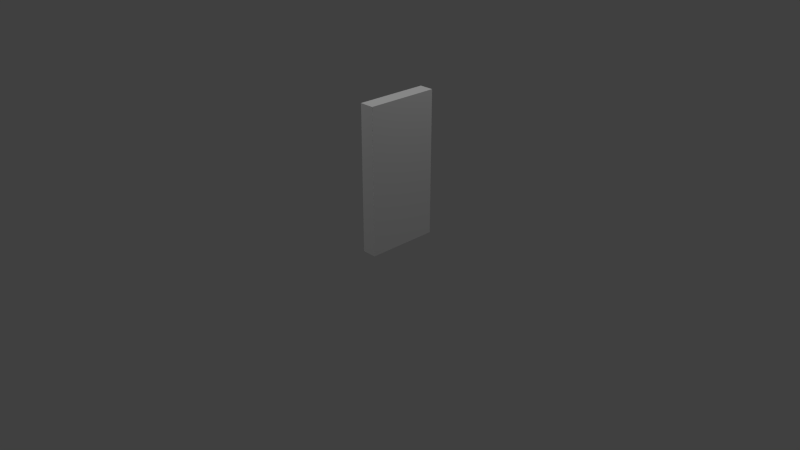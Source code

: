 # Source: wall1.blend  (saved by Blender 2.76.0; exported with 4.5.12 LTS)
import bpy
from mathutils import Matrix  # noqa: F401  (used for matrix-valued properties, if any)

bpy.ops.wm.read_factory_settings(use_empty=True)
scene = bpy.context.scene
scene.name = 'Scene'

# ---- collections
col_collection_1 = bpy.data.collections.new('Collection 1'); scene.collection.children.link(col_collection_1)

# ---- materials (node trees are filled in below, after node groups)
mat_mat_wall1 = bpy.data.materials.new('mat_wall1')
mat_mat_wall1.alpha_threshold = 0.0
mat_mat_wall1.use_transparent_shadow = False
mat_mat_wall1.diffuse_color = (1.0, 1.0, 1.0, 1.0)
mat_mat_wall1.roughness = 0.5
mat_mat_wall1.specular_intensity = 0.0
mat_mat_wall1.line_color = (0.0, 0.0, 0.0, 1.0)

# ---- material node trees

# ---- world
world_world = bpy.data.worlds.new('World'); scene.world = world_world
world_world.color = (0.05088, 0.05088, 0.05088)
world_world.use_sun_shadow = False
world_world.sun_shadow_jitter_overblur = 0.0
world_world.cycles.sampling_method = 'MANUAL'
world_world.cycles.sample_map_resolution = 256

# ---- cameras
cam_camera = bpy.data.cameras.new('Camera')
cam_camera.clip_end = 100.0
cam_camera.lens = 35.0
cam_camera.sensor_width = 32.0
cam_camera.sensor_height = 18.0
cam_camera.ortho_scale = 7.314
cam_camera.dof.focus_distance = 0.0
cam_camera.dof.aperture_fstop = 128.0

# ---- lights
light_lamp_001 = bpy.data.lights.new('Lamp.001', 'POINT')
light_lamp_001.transmission_factor = 0.0
light_lamp_001.cutoff_distance = 30.0
light_lamp_001.energy = 100.0
light_lamp_001.shadow_buffer_clip_start = 1.001
light_lamp_001.shadow_soft_size = 0.1
light_lamp_001.shadow_maximum_resolution = 0.006
light_lamp_001.use_absolute_resolution = True
light_lamp_001.cycles.use_multiple_importance_sampling = False
light_lamp = bpy.data.lights.new('Lamp', 'POINT')
light_lamp.transmission_factor = 0.0
light_lamp.cutoff_distance = 30.0
light_lamp.energy = 100.0
light_lamp.shadow_buffer_clip_start = 1.001
light_lamp.shadow_soft_size = 0.1
light_lamp.shadow_maximum_resolution = 0.006
light_lamp.use_absolute_resolution = True
light_lamp.cycles.use_multiple_importance_sampling = False

# ---- meshes
me_cube = bpy.data.meshes.new('Cube')
me_cube.from_pydata([(1.0, 1.0, -1.0), (1.0, -1.0, -1.0), (-1.0, -1.0, -1.0), (-1.0, 1.0, -1.0), (1.0, 1.0, 1.0), (1.0, -1.0, 1.0), (-1.0, -1.0, 1.0), (-1.0, 1.0, 1.0), (1.0, 1.0, 0.0), (1.0, -1.0, 0.0), (-1.0, -1.0, 0.0), (-1.0, 1.0, 0.0), (1.788e-07, 1.0, -1.0), (0.0, -1.0, -1.0), (2.384e-07, 1.0, 1.0), (-5.364e-07, -1.0, 1.0), (2.384e-07, 1.0, 0.0), (-2.98e-07, -1.0, 0.0), (1.0, 1.0, 0.5), (1.0, -1.0, 0.5), (-1.0, -1.0, 0.5), (-1.0, 1.0, 0.5), (2.384e-07, 1.0, 0.5), (-4.172e-07, -1.0, 0.5), (1.0, 1.0, -0.5), (1.0, -1.0, -0.5), (-1.0, -1.0, -0.5), (-1.0, 1.0, -0.5), (-1.49e-07, -1.0, -0.5), (2.086e-07, 1.0, -0.5)], [], [(12, 13, 2, 3), (14, 7, 6, 15), (18, 4, 5, 19), (20, 6, 7, 21), (23, 15, 6, 20), (22, 14, 4, 18), (29, 16, 8, 24), (28, 17, 10, 26), (26, 10, 11, 27), (24, 8, 9, 25), (25, 9, 17, 28), (27, 11, 16, 29), (21, 7, 14, 22), (19, 5, 15, 23), (4, 14, 15, 5), (0, 1, 13, 12), (9, 19, 23, 17), (11, 21, 22, 16), (16, 22, 18, 8), (17, 23, 20, 10), (10, 20, 21, 11), (8, 18, 19, 9), (3, 27, 29, 12), (1, 25, 28, 13), (0, 24, 25, 1), (2, 26, 27, 3), (13, 28, 26, 2), (12, 29, 24, 0)])
_uv = me_cube.uv_layers.new(name='UVMap')
_uv.uv.foreach_set('vector', [0.3567, 0.5, 0.6433, 0.5, 0.6433, 0.9999, 0.3567, 0.9999, 0.6161, 0.5, 0.6161, 0.9999, 0.3839, 0.9999, 0.3839, 0.5, 4.273e-05, 0.25, 4.273e-05, 4.322e-05, 0.1827, 4.273e-05, 0.1827, 0.25, 0.1827, 0.75, 0.1827, 1.0, 4.273e-05, 1.0, 4.273e-05, 0.75, 0.5, 0.25, 0.5, 4.119e-05, 1.0, -2.547e-09, 1.0, 0.25, 0.5, 0.25, 0.5, 4.107e-05, 1.0, -2.561e-09, 1.0, 0.25, 0.5, 0.75, 0.5, 0.5, 1.0, 0.5, 1.0, 0.75, 0.5, 0.75, 0.5, 0.5, 1.0, 0.5, 1.0, 0.75, 0.1827, 0.25, 0.1827, 0.5, 4.273e-05, 0.5, 4.273e-05, 0.25, 4.273e-05, 0.75, 4.273e-05, 0.5, 0.1827, 0.5, 0.1827, 0.75, 8.223e-05, 0.75, 8.232e-05, 0.5, 0.5, 0.5, 0.5, 0.75, 8.224e-05, 0.75, 8.221e-05, 0.5, 0.5, 0.5, 0.5, 0.75, 8.218e-05, 0.25, 8.215e-05, 8.215e-05, 0.5, 4.107e-05, 0.5, 0.25, 8.24e-05, 0.25, 8.249e-05, 8.237e-05, 0.5, 4.119e-05, 0.5, 0.25, 0.6161, 9.999e-05, 0.6161, 0.5, 0.3839, 0.5, 0.3839, 0.0001002, 0.3567, 9.999e-05, 0.6433, 9.999e-05, 0.6433, 0.5, 0.3567, 0.5, 8.232e-05, 0.5, 8.24e-05, 0.25, 0.5, 0.25, 0.5, 0.5, 8.221e-05, 0.5, 8.218e-05, 0.25, 0.5, 0.25, 0.5, 0.5, 0.5, 0.5, 0.5, 0.25, 1.0, 0.25, 1.0, 0.5, 0.5, 0.5, 0.5, 0.25, 1.0, 0.25, 1.0, 0.5, 0.1827, 0.5, 0.1827, 0.75, 4.273e-05, 0.75, 4.273e-05, 0.5, 4.273e-05, 0.5, 4.273e-05, 0.25, 0.1827, 0.25, 0.1827, 0.5, 8.227e-05, 0.9999, 8.224e-05, 0.75, 0.5, 0.75, 0.5, 1.0, 8.215e-05, 0.9999, 8.223e-05, 0.75, 0.5, 0.75, 0.5, 1.0, 4.273e-05, 1.0, 4.273e-05, 0.75, 0.1827, 0.75, 0.1827, 1.0, 0.1827, 4.273e-05, 0.1827, 0.25, 4.273e-05, 0.25, 4.273e-05, 4.296e-05, 0.5, 1.0, 0.5, 0.75, 1.0, 0.75, 1.0, 1.0, 0.5, 1.0, 0.5, 0.75, 1.0, 0.75, 1.0, 1.0])
me_cube.materials.append(mat_mat_wall1)
me_cube.use_remesh_preserve_volume = False
me_cube.use_remesh_preserve_attributes = False
me_cube.use_mirror_vertex_groups = False
me_cube.update()

# ---- objects
ob_lamp_001 = bpy.data.objects.new('Lamp.001', light_lamp_001)
ob_cube = bpy.data.objects.new('Cube', me_cube)
ob_lamp = bpy.data.objects.new('Lamp', light_lamp)
ob_camera = bpy.data.objects.new('Camera', cam_camera)

# ---- transforms, parenting, visibility, modifiers, constraints
ob_lamp_001.location = (-2.549, -1.746, 5.456)
ob_lamp_001.rotation_euler = (0.6503, 0.05522, 1.866)
ob_lamp_001.lock_rotations_4d = False
ob_lamp_001.empty_display_type = 'ARROWS'
ob_lamp_001.color = (0.0, 0.0, 0.0, 0.0)
ob_lamp_001.lineart.crease_threshold = 0.0
ob_cube.location = (-2.98e-08, 0.5, 1.0)
ob_cube.rotation_euler = (0.0, -0.0, -1.571)
ob_cube.scale = (0.5, 0.1, 1.0)
ob_cube.lock_rotations_4d = False
ob_cube.empty_display_type = 'ARROWS'
ob_cube.lineart.crease_threshold = 0.0
ob_lamp.location = (1.763, 1.698, 5.904)
ob_lamp.rotation_euler = (0.6503, 0.05522, 1.866)
ob_lamp.lock_rotations_4d = False
ob_lamp.empty_display_type = 'ARROWS'
ob_lamp.color = (0.0, 0.0, 0.0, 0.0)
ob_lamp.lineart.crease_threshold = 0.0
ob_camera.location = (7.481, -6.508, 5.344)
ob_camera.rotation_euler = (1.109, 0.0, 0.8149)
ob_camera.lock_rotations_4d = False
ob_camera.empty_display_type = 'ARROWS'
ob_camera.color = (0.0, 0.0, 0.0, 0.0)
ob_camera.display_type = 'WIRE'
ob_camera.lineart.crease_threshold = 0.0

# ---- collection membership
col_collection_1.objects.link(ob_lamp_001)
col_collection_1.objects.link(ob_cube)
col_collection_1.objects.link(ob_lamp)
col_collection_1.objects.link(ob_camera)

# ---- scene / render settings (as saved in the file)
scene.camera = ob_camera
scene.frame_start = 1; scene.frame_end = 250; scene.frame_set(159)
scene.render.engine = 'BLENDER_EEVEE_NEXT'
scene.render.resolution_percentage = 50
scene.render.dither_intensity = 0.0
scene.cycles.use_denoising = False
scene.cycles.samples = 10
scene.cycles.sampling_pattern = 'TABULATED_SOBOL'
scene.cycles.light_sampling_threshold = 0.0
scene.cycles.use_adaptive_sampling = False
scene.cycles.use_light_tree = False
scene.cycles.blur_glossy = 0.0
scene.cycles.pixel_filter_type = 'GAUSSIAN'
scene.cycles.sample_clamp_indirect = 0.0
scene.view_settings.view_transform = 'Standard'
bpy.context.view_layer.update()
